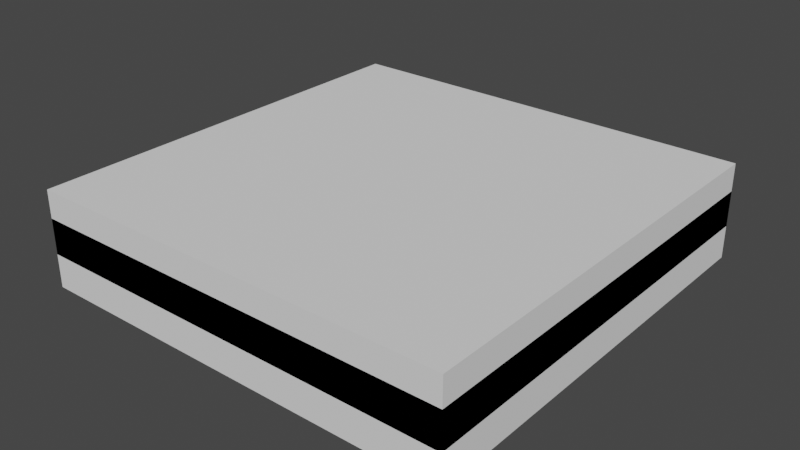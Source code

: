 # Source: lvl1.blend  (saved by Blender 3.4.6; exported with 4.5.12 LTS)
import bpy
from mathutils import Matrix  # noqa: F401  (used for matrix-valued properties, if any)

bpy.ops.wm.read_factory_settings(use_empty=True)
scene = bpy.context.scene
scene.name = 'Scene'

# ---- collections
col_lvl1_svg = bpy.data.collections.new('lvl1.svg'); scene.collection.children.link(col_lvl1_svg)

# ---- materials (node trees are filled in below, after node groups)
mat_svgmat_004 = bpy.data.materials.new('SVGMat.004')
mat_svgmat_004.use_transparent_shadow = False
mat_svgmat_004.diffuse_color = (0.0, 0.0, 0.0, 1.0)

# ---- material node trees

# ---- world
world_world = bpy.data.worlds.new('World'); scene.world = world_world
world_world.use_nodes = True; world_world.node_tree.nodes.clear()
_N = world_world.node_tree.nodes; _L = world_world.node_tree.links
n0 = _N.new('ShaderNodeOutputWorld'); n0.name = 'World Output'; n0.location = (300, 300)
n1 = _N.new('ShaderNodeBackground'); n1.name = 'Background'; n1.location = (10, 300)
n1.inputs[0].default_value = (0.05088, 0.05088, 0.05088, 1.0)
_L.new(n1.outputs[0], n0.inputs[0])
n0.is_active_output = True
world_world.color = (0.05088, 0.05088, 0.05088)
world_world.use_sun_shadow = False
world_world.sun_shadow_jitter_overblur = 0.0

# ---- meshes
me_curve = bpy.data.meshes.new('Curve')
me_curve.from_pydata([(0.0, 0.005973, 0.0), (0.001493, 0.005973, 0.0), (0.002987, 0.005973, 0.0), (0.002987, 0.005226, 0.0), (0.001493, 0.005226, 0.0), (0.001493, 0.001493, 0.0), (0.00224, 0.001493, 0.0), (0.00224, 0.004479, 0.0), (0.003734, 0.004479, 0.0), (0.003734, 0.005973, 0.0), (0.005974, 0.005973, 0.0), (0.005974, 0.001493, 0.0), (0.006721, 0.001493, 0.0), (0.006721, 0.006719, 0.0), (0.0, 0.006719, 0.0), (0.0, 0.005973, 0.08206), (0.001493, 0.005973, 0.08206), (0.002987, 0.005973, 0.08206), (0.002987, 0.005226, 0.08206), (0.001493, 0.005226, 0.08206), (0.001493, 0.001493, 0.08206), (0.00224, 0.001493, 0.08206), (0.00224, 0.004479, 0.08206), (0.003734, 0.004479, 0.08206), (0.003734, 0.005973, 0.08206), (0.005974, 0.005973, 0.08206), (0.005974, 0.001493, 0.08206), (0.006721, 0.001493, 0.08206), (0.006721, 0.006719, 0.08206), (0.0, 0.006719, 0.08206)], [], [(3, 2, 9, 8, 7, 6, 5, 4), (13, 12, 11, 10, 0, 14), (1, 0, 10), (2, 1, 10), (9, 2, 10), (18, 19, 20, 21, 22, 23, 24, 17), (28, 29, 15, 25, 26, 27), (16, 25, 15), (17, 25, 16), (24, 25, 17), (7, 8, 23, 22), (1, 2, 17, 16), (12, 13, 28, 27), (10, 11, 26, 25), (13, 14, 29, 28), (4, 5, 20, 19), (9, 10, 25, 24), (14, 0, 15, 29), (6, 7, 22, 21), (2, 3, 18, 17), (5, 6, 21, 20), (3, 4, 19, 18), (0, 1, 16, 15), (11, 12, 27, 26), (8, 9, 24, 23)])
_uv = me_curve.uv_layers.new(name='UVMap')
_uv.uv.foreach_set('vector', [0.1852, 0.0, 0.1111, 0.0, 0.6296, 0.0, 0.5556, 0.0, 0.4815, 0.0, 0.4074, 0.0, 0.3333, 0.0, 0.2593, 0.0, 0.9259, 0.0, 0.8519, 0.0, 0.7778, 0.0, 0.7037, 0.0, 0.03704, 0.0, 1.0, 0.0, 0.07407, 0.0, 0.03704, 0.0, 0.7037, 0.0, 0.1111, 0.0, 0.07407, 0.0, 0.7037, 0.0, 0.6296, 0.0, 0.1111, 0.0, 0.7037, 0.0, 0.1852, 0.0, 0.2593, 0.0, 0.3333, 0.0, 0.4074, 0.0, 0.4815, 0.0, 0.5556, 0.0, 0.6296, 0.0, 0.1111, 0.0, 0.9259, 0.0, 1.0, 0.0, 0.03704, 0.0, 0.7037, 0.0, 0.7778, 0.0, 0.8519, 0.0, 0.07407, 0.0, 0.7037, 0.0, 0.03704, 0.0, 0.1111, 0.0, 0.7037, 0.0, 0.07407, 0.0, 0.6296, 0.0, 0.7037, 0.0, 0.1111, 0.0, 0.4815, 0.0, 0.5556, 0.0, 0.5556, 0.0, 0.4815, 0.0, 0.07407, 0.0, 0.1111, 0.0, 0.1111, 0.0, 0.07407, 0.0, 0.8519, 0.0, 0.9259, 0.0, 0.9259, 0.0, 0.8519, 0.0, 0.7037, 0.0, 0.7778, 0.0, 0.7778, 0.0, 0.7037, 0.0, 0.9259, 0.0, 1.0, 0.0, 1.0, 0.0, 0.9259, 0.0, 0.2593, 0.0, 0.3333, 0.0, 0.3333, 0.0, 0.2593, 0.0, 0.6296, 0.0, 0.7037, 0.0, 0.7037, 0.0, 0.6296, 0.0, 1.0, 0.0, 0.03704, 0.0, 0.03704, 0.0, 1.0, 0.0, 0.4074, 0.0, 0.4815, 0.0, 0.4815, 0.0, 0.4074, 0.0, 0.1111, 0.0, 0.1852, 0.0, 0.1852, 0.0, 0.1111, 0.0, 0.3333, 0.0, 0.4074, 0.0, 0.4074, 0.0, 0.3333, 0.0, 0.1852, 0.0, 0.2593, 0.0, 0.2593, 0.0, 0.1852, 0.0, 0.03704, 0.0, 0.07407, 0.0, 0.07407, 0.0, 0.03704, 0.0, 0.7778, 0.0, 0.8519, 0.0, 0.8519, 0.0, 0.7778, 0.0, 0.5556, 0.0, 0.6296, 0.0, 0.6296, 0.0, 0.5556, 0.0])
me_curve.materials.append(mat_svgmat_004)
me_curve.auto_texspace = False
me_curve.update()
me_curve_001 = bpy.data.meshes.new('Curve.001')
me_curve_001.from_pydata([(0.0, 0.0, 0.0), (0.006721, 0.0, 0.0), (0.006721, 0.0007466, 0.0), (0.003734, 0.0007466, 0.0), (0.003734, 0.002986, 0.0), (0.00448, 0.002986, 0.0), (0.00448, 0.001493, 0.0), (0.005227, 0.001493, 0.0), (0.005227, 0.005226, 0.0), (0.00448, 0.005226, 0.0), (0.00448, 0.003733, 0.0), (0.002987, 0.003733, 0.0), (0.002987, 0.0007466, 0.0), (0.0007467, 0.0007466, 0.0), (0.0007467, 0.005226, 0.0), (0.0, 0.005226, 0.0), (0.0, 0.0, 0.08206), (0.006721, 0.0, 0.08206), (0.006721, 0.0007466, 0.08206), (0.003734, 0.0007466, 0.08206), (0.003734, 0.002986, 0.08206), (0.00448, 0.002986, 0.08206), (0.00448, 0.001493, 0.08206), (0.005227, 0.001493, 0.08206), (0.005227, 0.005226, 0.08206), (0.00448, 0.005226, 0.08206), (0.00448, 0.003733, 0.08206), (0.002987, 0.003733, 0.08206), (0.002987, 0.0007466, 0.08206), (0.0007467, 0.0007466, 0.08206), (0.0007467, 0.005226, 0.08206), (0.0, 0.005226, 0.08206), (-2.91e-11, 0.005226, -3.725e-09), (2.91e-11, 0.005973, -3.725e-09), (0.0007467, 0.005226, 3.725e-09), (0.0007467, 0.005973, 3.725e-09), (-2.91e-11, 0.005226, 0.08206), (2.91e-11, 0.005973, 0.08206), (0.0007467, 0.005226, 0.08206), (0.0007467, 0.005973, 0.08206), (0.0, 0.0, 0.0), (0.0, 0.0, 0.0), (0.0, 0.0, 0.0), (0.0, 0.0, 0.0), (0.0, 0.0, 0.0), (0.0, 0.0, 0.0), (0.0, 0.0, 0.0), (0.0, 0.0, 0.0), (0.005974, 0.0007466, 3.725e-09), (0.006721, 0.0007466, -3.725e-09), (0.005974, 0.0007466, 0.08206), (0.006721, 0.0007466, 0.08206), (0.005974, 0.001493, 3.725e-09), (0.006721, 0.001493, -3.725e-09), (0.005974, 0.001493, 0.08206), (0.006721, 0.001493, 0.08206)], [], [(8, 7, 6, 5, 4, 3, 2, 1, 0, 15, 14, 13, 12, 11, 10, 9), (24, 25, 26, 27, 28, 29, 30, 31, 16, 17, 18, 19, 20, 21, 22, 23), (12, 13, 29, 28), (7, 8, 24, 23), (2, 3, 19, 18), (13, 14, 30, 29), (1, 2, 18, 17), (15, 0, 16, 31), (14, 15, 31, 30), (0, 1, 17, 16), (11, 12, 28, 27), (8, 9, 25, 24), (5, 6, 22, 21), (9, 10, 26, 25), (3, 4, 20, 19), (10, 11, 27, 26), (6, 7, 23, 22), (4, 5, 21, 20), (32, 33, 35, 34), (34, 35, 39, 38), (38, 39, 37, 36), (36, 37, 33, 32), (34, 38, 36, 32), (39, 35, 33, 37), (40, 41, 43, 42), (42, 43, 47, 46), (46, 47, 45, 44), (44, 45, 41, 40), (42, 46, 44, 40), (47, 43, 41, 45), (48, 49, 51, 50), (50, 51, 55, 54), (54, 55, 53, 52), (52, 53, 49, 48), (50, 54, 52, 48), (55, 51, 49, 53)])
_uv = me_curve_001.uv_layers.new(name='UVMap')
_uv.uv.foreach_set('vector', [0.5484, 0.0, 0.4839, 0.0, 0.4194, 0.0, 0.3548, 0.0, 0.2903, 0.0, 0.2258, 0.0, 0.1613, 0.0, 0.09677, 0.0, 0.03226, 0.0, 1.0, 0.0, 0.9355, 0.0, 0.871, 0.0, 0.8065, 0.0, 0.7419, 0.0, 0.6774, 0.0, 0.6129, 0.0, 0.5484, 0.0, 0.6129, 0.0, 0.6774, 0.0, 0.7419, 0.0, 0.8065, 0.0, 0.871, 0.0, 0.9355, 0.0, 1.0, 0.0, 0.03226, 0.0, 0.09677, 0.0, 0.1613, 0.0, 0.2258, 0.0, 0.2903, 0.0, 0.3548, 0.0, 0.4194, 0.0, 0.4839, 0.0, 0.8065, 0.0, 0.871, 0.0, 0.871, 0.0, 0.8065, 0.0, 0.4839, 0.0, 0.5484, 0.0, 0.5484, 0.0, 0.4839, 0.0, 0.1613, 0.0, 0.2258, 0.0, 0.2258, 0.0, 0.1613, 0.0, 0.871, 0.0, 0.9355, 0.0, 0.9355, 0.0, 0.871, 0.0, 0.09677, 0.0, 0.1613, 0.0, 0.1613, 0.0, 0.09677, 0.0, 1.0, 0.0, 0.03226, 0.0, 0.03226, 0.0, 1.0, 0.0, 0.9355, 0.0, 1.0, 0.0, 1.0, 0.0, 0.9355, 0.0, 0.03226, 0.0, 0.09677, 0.0, 0.09677, 0.0, 0.03226, 0.0, 0.7419, 0.0, 0.8065, 0.0, 0.8065, 0.0, 0.7419, 0.0, 0.5484, 0.0, 0.6129, 0.0, 0.6129, 0.0, 0.5484, 0.0, 0.3548, 0.0, 0.4194, 0.0, 0.4194, 0.0, 0.3548, 0.0, 0.6129, 0.0, 0.6774, 0.0, 0.6774, 0.0, 0.6129, 0.0, 0.2258, 0.0, 0.2903, 0.0, 0.2903, 0.0, 0.2258, 0.0, 0.6774, 0.0, 0.7419, 0.0, 0.7419, 0.0, 0.6774, 0.0, 0.4194, 0.0, 0.4839, 0.0, 0.4839, 0.0, 0.4194, 0.0, 0.2903, 0.0, 0.3548, 0.0, 0.3548, 0.0, 0.2903, 0.0, 0.375, 0.0, 0.625, 0.0, 0.625, 0.25, 0.375, 0.25, 0.375, 0.25, 0.625, 0.25, 0.625, 0.5, 0.375, 0.5, 0.375, 0.5, 0.625, 0.5, 0.625, 0.75, 0.375, 0.75, 0.375, 0.75, 0.625, 0.75, 0.625, 1.0, 0.375, 1.0, 0.125, 0.5, 0.375, 0.5, 0.375, 0.75, 0.125, 0.75, 0.625, 0.5, 0.875, 0.5, 0.875, 0.75, 0.625, 0.75, 0.375, 0.0, 0.625, 0.0, 0.625, 0.25, 0.375, 0.25, 0.375, 0.25, 0.625, 0.25, 0.625, 0.5, 0.375, 0.5, 0.375, 0.5, 0.625, 0.5, 0.625, 0.75, 0.375, 0.75, 0.375, 0.75, 0.625, 0.75, 0.625, 1.0, 0.375, 1.0, 0.125, 0.5, 0.375, 0.5, 0.375, 0.75, 0.125, 0.75, 0.625, 0.5, 0.875, 0.5, 0.875, 0.75, 0.625, 0.75, 0.375, 0.0, 0.625, 0.0, 0.625, 0.25, 0.375, 0.25, 0.375, 0.25, 0.625, 0.25, 0.625, 0.5, 0.375, 0.5, 0.375, 0.5, 0.625, 0.5, 0.625, 0.75, 0.375, 0.75, 0.375, 0.75, 0.625, 0.75, 0.625, 1.0, 0.375, 1.0, 0.125, 0.5, 0.375, 0.5, 0.375, 0.75, 0.125, 0.75, 0.625, 0.5, 0.875, 0.5, 0.875, 0.75, 0.625, 0.75])
me_curve_001.materials.append(mat_svgmat_004)
me_curve_001.auto_texspace = False
me_curve_001.update()
me_cube = bpy.data.meshes.new('Cube')
me_cube.from_pydata([(-0.05516, -0.04103, -0.05517), (-0.05516, -0.04103, 0.05517), (-0.05516, 0.04103, -0.05517), (-0.05516, 0.04103, 0.05517), (0.05516, -0.04103, -0.05517), (0.05516, -0.04103, 0.05517), (0.05516, 0.04103, -0.05517), (0.05516, 0.04103, 0.05517)], [], [(0, 1, 3, 2), (2, 3, 7, 6), (6, 7, 5, 4), (4, 5, 1, 0), (2, 6, 4, 0), (7, 3, 1, 5)])
_uv = me_cube.uv_layers.new(name='UVMap')
_uv.uv.foreach_set('vector', [0.375, 0.0, 0.625, 0.0, 0.625, 0.25, 0.375, 0.25, 0.375, 0.25, 0.625, 0.25, 0.625, 0.5, 0.375, 0.5, 0.375, 0.5, 0.625, 0.5, 0.625, 0.75, 0.375, 0.75, 0.375, 0.75, 0.625, 0.75, 0.625, 1.0, 0.375, 1.0, 0.125, 0.5, 0.375, 0.5, 0.375, 0.75, 0.125, 0.75, 0.625, 0.5, 0.875, 0.5, 0.875, 0.75, 0.625, 0.75])
me_cube.update()
me_cube_001 = bpy.data.meshes.new('Cube.001')
me_cube_001.from_pydata([(-0.05516, -0.04103, -0.05517), (-0.05516, -0.04103, 0.05517), (-0.05516, 0.04103, -0.05517), (-0.05516, 0.04103, 0.05517), (0.05516, -0.04103, -0.05517), (0.05516, -0.04103, 0.05517), (0.05516, 0.04103, -0.05517), (0.05516, 0.04103, 0.05517)], [], [(0, 1, 3, 2), (2, 3, 7, 6), (6, 7, 5, 4), (4, 5, 1, 0), (2, 6, 4, 0), (7, 3, 1, 5)])
_uv = me_cube_001.uv_layers.new(name='UVMap')
_uv.uv.foreach_set('vector', [0.375, 0.0, 0.625, 0.0, 0.625, 0.25, 0.375, 0.25, 0.375, 0.25, 0.625, 0.25, 0.625, 0.5, 0.375, 0.5, 0.375, 0.5, 0.625, 0.5, 0.625, 0.75, 0.375, 0.75, 0.375, 0.75, 0.625, 0.75, 0.625, 1.0, 0.375, 1.0, 0.125, 0.5, 0.375, 0.5, 0.375, 0.75, 0.125, 0.75, 0.625, 0.5, 0.875, 0.5, 0.875, 0.75, 0.625, 0.75])
me_cube_001.update()
me_cube_004 = bpy.data.meshes.new('Cube.004')
me_cube_004.from_pydata([(-0.4965, -0.4964, -0.0384), (-0.4965, -0.4964, 0.0384), (-0.4965, 0.4964, -0.0384), (-0.4965, 0.4964, 0.0384), (0.4965, -0.4964, -0.0384), (0.4965, -0.4964, 0.0384), (0.4965, 0.4964, -0.0384), (0.4965, 0.4964, 0.0384)], [], [(0, 1, 3, 2), (2, 3, 7, 6), (6, 7, 5, 4), (4, 5, 1, 0), (2, 6, 4, 0), (7, 3, 1, 5)])
_uv = me_cube_004.uv_layers.new(name='UVMap')
_uv.uv.foreach_set('vector', [0.375, 0.0, 0.625, 0.0, 0.625, 0.25, 0.375, 0.25, 0.375, 0.25, 0.625, 0.25, 0.625, 0.5, 0.375, 0.5, 0.375, 0.5, 0.625, 0.5, 0.625, 0.75, 0.375, 0.75, 0.375, 0.75, 0.625, 0.75, 0.625, 1.0, 0.375, 1.0, 0.125, 0.5, 0.375, 0.5, 0.375, 0.75, 0.125, 0.75, 0.625, 0.5, 0.875, 0.5, 0.875, 0.75, 0.625, 0.75])
me_cube_004.update()
me_cube_005 = bpy.data.meshes.new('Cube.005')
me_cube_005.from_pydata([(-0.4965, -0.4964, -0.03208), (-0.4965, -0.4964, 0.03208), (-0.4965, 0.4964, -0.03208), (-0.4965, 0.4964, 0.03208), (0.4965, -0.4964, -0.03208), (0.4965, -0.4964, 0.03208), (0.4965, 0.4964, -0.03208), (0.4965, 0.4964, 0.03208)], [], [(0, 1, 3, 2), (2, 3, 7, 6), (6, 7, 5, 4), (4, 5, 1, 0), (2, 6, 4, 0), (7, 3, 1, 5)])
_uv = me_cube_005.uv_layers.new(name='UVMap')
_uv.uv.foreach_set('vector', [0.375, 0.0, 0.625, 0.0, 0.625, 0.25, 0.375, 0.25, 0.375, 0.25, 0.625, 0.25, 0.625, 0.5, 0.375, 0.5, 0.375, 0.5, 0.625, 0.5, 0.625, 0.75, 0.375, 0.75, 0.375, 0.75, 0.625, 0.75, 0.625, 1.0, 0.375, 1.0, 0.125, 0.5, 0.375, 0.5, 0.375, 0.75, 0.125, 0.75, 0.625, 0.5, 0.875, 0.5, 0.875, 0.75, 0.625, 0.75])
me_cube_005.update()

# ---- objects
ob_curve = bpy.data.objects.new('Curve', me_curve)
ob_curve_001 = bpy.data.objects.new('Curve.001', me_curve_001)
ob_inicio = bpy.data.objects.new('inicio', me_cube)
ob_final = bpy.data.objects.new('final', me_cube_001)
ob_piso = bpy.data.objects.new('piso', me_cube_004)
ob_techo = bpy.data.objects.new('techo', me_cube_005)

# ---- transforms, parenting, visibility, modifiers, constraints
ob_curve.location = (0.0, 0.0, 0.0)
ob_curve.scale = (147.8, 147.8, 1.0)
ob_curve_001.location = (0.0, 0.0, 0.0)
ob_curve_001.scale = (147.8, 147.8, 1.0)
ob_inicio.location = (0.6077, 0.385, 0.04103)
ob_inicio.rotation_euler = (1.571, -0.0, 1.571)
ob_final.location = (0.3863, 0.8274, 0.04103)
ob_final.rotation_euler = (1.571, -0.0, -1.571)
ob_piso.location = (0.4965, 0.4964, -0.0384)
ob_piso.rotation_euler = (-0.0, -3.142, 0.0)
ob_techo.location = (0.4965, 0.4964, 0.1141)

# ---- collection membership
col_lvl1_svg.objects.link(ob_curve)
col_lvl1_svg.objects.link(ob_curve_001)
col_lvl1_svg.objects.link(ob_inicio)
col_lvl1_svg.objects.link(ob_final)
col_lvl1_svg.objects.link(ob_piso)
col_lvl1_svg.objects.link(ob_techo)

# ---- scene / render settings (as saved in the file)
scene.frame_start = 1; scene.frame_end = 250; scene.frame_set(0)
scene.render.engine = 'BLENDER_EEVEE_NEXT'
scene.cycles.sampling_pattern = 'TABULATED_SOBOL'
scene.cycles.use_light_tree = False
scene.view_settings.view_transform = 'Filmic'
bpy.context.view_layer.update()

# ---- added for rendering (the .blend has no active camera and no usable light): camera, sun
cam_auto = bpy.data.cameras.new('AutoCamera')
cam_auto.lens = 50.0
cam_auto.sensor_width = 36.0
cam_auto.clip_end = 1000.0
ob_auto_camera = bpy.data.objects.new('AutoCamera', cam_auto)
scene.collection.objects.link(ob_auto_camera)
ob_auto_camera.location = (1.81209, -1.08223, 1.08716)
ob_auto_camera.rotation_euler = (1.09748, -7.21219e-08, 0.694738)
scene.camera = ob_auto_camera
light_auto_sun = bpy.data.lights.new('AutoSun', 'SUN')
light_auto_sun.energy = 3.0
light_auto_sun.angle = 0.0523599
ob_auto_sun = bpy.data.objects.new('AutoSun', light_auto_sun)
scene.collection.objects.link(ob_auto_sun)
ob_auto_sun.rotation_euler = (0.872665, 0.174533, 0.523599)
bpy.context.view_layer.update()
